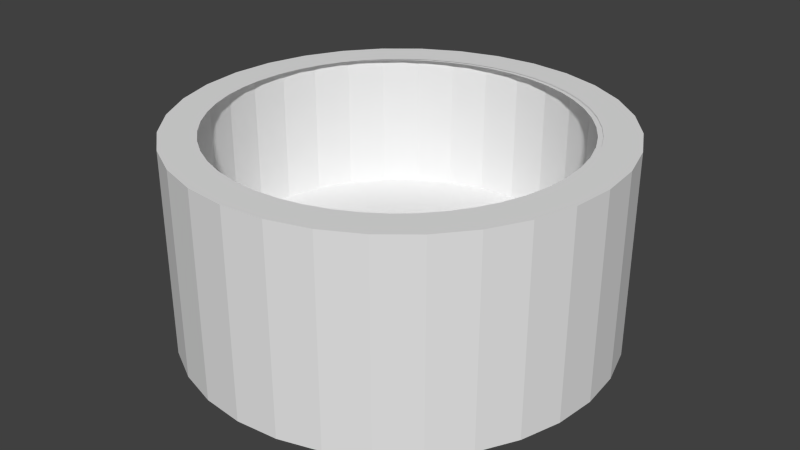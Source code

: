 # Source: Well.blend  (saved by Blender 2.74.0; exported with 4.5.12 LTS)
import bpy
from mathutils import Matrix  # noqa: F401  (used for matrix-valued properties, if any)

bpy.ops.wm.read_factory_settings(use_empty=True)
scene = bpy.context.scene
scene.name = 'Scene'

# ---- collections
col_collection_1 = bpy.data.collections.new('Collection 1'); scene.collection.children.link(col_collection_1)

# ---- world
world_world = bpy.data.worlds.new('World'); scene.world = world_world
world_world.color = (0.05088, 0.05088, 0.05088)
world_world.use_sun_shadow = False
world_world.sun_shadow_jitter_overblur = 0.0
world_world.cycles.sampling_method = 'MANUAL'
world_world.cycles.sample_map_resolution = 256

# ---- meshes
me_cylinder_005 = bpy.data.meshes.new('Cylinder.005')
me_cylinder_005.from_pydata([(0.001171, 0.9919, 0.9303), (0.001171, 0.9919, 2.93), (0.1963, 0.9727, 0.9303), (0.1963, 0.9727, 2.93), (0.3839, 0.9158, 0.9303), (0.3839, 0.9158, 2.93), (0.5567, 0.8234, 0.9303), (0.5567, 0.8234, 2.93), (0.7083, 0.699, 0.9303), (0.7083, 0.699, 2.93), (0.8326, 0.5475, 0.9303), (0.8326, 0.5475, 2.93), (0.9251, 0.3746, 0.9303), (0.9251, 0.3746, 2.93), (0.982, 0.187, 0.9303), (0.982, 0.187, 2.93), (1.001, -0.008101, 0.9303), (1.001, -0.008101, 2.93), (0.982, -0.2032, 0.9303), (0.982, -0.2032, 2.93), (0.9251, -0.3908, 0.9303), (0.9251, -0.3908, 2.93), (0.8326, -0.5637, 0.9303), (0.8326, -0.5637, 2.93), (0.7083, -0.7152, 0.9303), (0.7083, -0.7152, 2.93), (0.5567, -0.8396, 0.9303), (0.5567, -0.8396, 2.93), (0.3839, -0.932, 0.9303), (0.3839, -0.932, 2.93), (0.1963, -0.9889, 0.9303), (0.1963, -0.9889, 2.93), (0.001171, -1.008, 0.9303), (0.001171, -1.008, 2.93), (-0.1939, -0.9889, 0.9303), (-0.1939, -0.9889, 2.93), (-0.3815, -0.932, 0.9303), (-0.3815, -0.932, 2.93), (-0.5544, -0.8396, 0.9303), (-0.5544, -0.8396, 2.93), (-0.7059, -0.7152, 0.9303), (-0.7059, -0.7152, 2.93), (-0.8303, -0.5637, 0.9303), (-0.8303, -0.5637, 2.93), (-0.9227, -0.3908, 0.9303), (-0.9227, -0.3908, 2.93), (-0.9796, -0.2032, 0.9303), (-0.9796, -0.2032, 2.93), (-0.9988, -0.0081, 0.9303), (-0.9988, -0.0081, 2.93), (-0.9796, 0.187, 0.9303), (-0.9796, 0.187, 2.93), (-0.9227, 0.3746, 0.9303), (-0.9227, 0.3746, 2.93), (-0.8303, 0.5475, 0.9303), (-0.8303, 0.5475, 2.93), (-0.7059, 0.699, 0.9303), (-0.7059, 0.699, 2.93), (-0.5544, 0.8234, 0.9303), (-0.5544, 0.8234, 2.93), (-0.3815, 0.9158, 0.9303), (-0.3815, 0.9158, 2.93), (-0.1939, 0.9727, 0.9303), (-0.1939, 0.9727, 2.93), (-0.8972, -0.3849, 2.93), (-0.9382, -0.2669, 2.93), (-0.9637, -0.1424, 2.93), (-0.9724, -0.0126, 2.93), (-0.9637, 0.1172, 2.93), (-0.9382, 0.2417, 2.93), (-0.8972, 0.3597, 2.93), (-0.8417, 0.4702, 2.93), (-0.773, 0.5719, 2.93), (-0.6921, 0.6638, 2.93), (-0.6003, 0.7447, 2.93), (-0.4985, 0.8134, 2.93), (-0.388, 0.8689, 2.93), (-0.27, 0.9099, 2.93), (-0.1455, 0.9353, 2.93), (-0.01574, 0.9441, 2.93), (0.114, 0.9353, 2.93), (0.2385, 0.9099, 2.93), (0.3566, 0.8689, 2.93), (0.467, 0.8134, 2.93), (0.5688, 0.7447, 2.93), (0.6607, 0.6638, 2.93), (0.7415, 0.5719, 2.93), (0.8103, 0.4702, 2.93), (0.8657, 0.3597, 2.93), (0.9067, 0.2417, 2.93), (0.9322, 0.1172, 2.93), (0.9409, -0.0126, 2.93), (0.9322, -0.1424, 2.93), (0.9067, -0.2669, 2.93), (0.8657, -0.3849, 2.93), (0.8103, -0.4954, 2.93), (0.7415, -0.5971, 2.93), (0.6607, -0.689, 2.93), (0.5688, -0.7699, 2.93), (0.467, -0.8386, 2.93), (0.3566, -0.8941, 2.93), (0.2385, -0.9351, 2.93), (0.114, -0.9605, 2.93), (-0.01574, -0.9692, 2.93), (-0.1455, -0.9605, 2.93), (-0.27, -0.9351, 2.93), (-0.388, -0.894, 2.93), (-0.4985, -0.8386, 2.93), (-0.6003, -0.7699, 2.93), (-0.6921, -0.689, 2.93), (-0.773, -0.5971, 2.93), (-0.8417, -0.4954, 2.93)], [], [(0, 1, 3, 2), (2, 3, 5, 4), (4, 5, 7, 6), (6, 7, 9, 8), (8, 9, 11, 10), (10, 11, 13, 12), (12, 13, 15, 14), (14, 15, 17, 16), (16, 17, 19, 18), (18, 19, 21, 20), (20, 21, 23, 22), (22, 23, 25, 24), (24, 25, 27, 26), (26, 27, 29, 28), (28, 29, 31, 30), (30, 31, 33, 32), (32, 33, 35, 34), (34, 35, 37, 36), (36, 37, 39, 38), (38, 39, 41, 40), (40, 41, 43, 42), (42, 43, 45, 44), (44, 45, 47, 46), (46, 47, 49, 48), (48, 49, 51, 50), (50, 51, 53, 52), (52, 53, 55, 54), (54, 55, 57, 56), (56, 57, 59, 58), (58, 59, 61, 60), (62, 63, 1, 0), (60, 61, 63, 62), (0, 2, 4, 6, 8, 10, 12, 14, 16, 18, 20, 22, 24, 26, 28, 30, 32, 34, 36, 38, 40, 42, 44, 46, 48, 50, 52, 54, 56, 58, 60, 62), (3, 1, 63, 61, 59, 57, 55, 53, 51, 49, 47, 45, 64, 65, 66, 67, 68, 69, 70, 71, 72, 73, 74, 75, 76, 77, 78, 79, 80, 81, 82, 83, 84, 85, 86, 87, 88, 13, 11, 9, 7, 5), (13, 88, 89, 90, 91, 92, 93, 94, 95, 96, 97, 98, 99, 100, 101, 102, 103, 104, 105, 106, 107, 108, 109, 110, 111, 64, 45, 43, 41, 39, 37, 35, 33, 31, 29, 27, 25, 23, 21, 19, 17, 15)])
me_cylinder_005.use_remesh_preserve_volume = False
me_cylinder_005.use_remesh_preserve_attributes = False
me_cylinder_005.use_mirror_vertex_groups = False
me_cylinder_005.update()
me_cylinder_004 = bpy.data.meshes.new('Cylinder.004')
me_cylinder_004.from_pydata([(0.0, 1.0, 0.0), (0.0, 1.0, 2.0), (0.1951, 0.9808, 0.0), (0.1951, 0.9808, 2.0), (0.3827, 0.9239, 0.0), (0.3827, 0.9239, 2.0), (0.5556, 0.8315, 0.0), (0.5556, 0.8315, 2.0), (0.7071, 0.7071, 0.0), (0.7071, 0.7071, 2.0), (0.8315, 0.5556, 0.0), (0.8315, 0.5556, 2.0), (0.9239, 0.3827, 0.0), (0.9239, 0.3827, 2.0), (0.9808, 0.1951, 0.0), (0.9808, 0.1951, 2.0), (1.0, 7.55e-08, 0.0), (1.0, 7.55e-08, 2.0), (0.9808, -0.1951, 0.0), (0.9808, -0.1951, 2.0), (0.9239, -0.3827, 0.0), (0.9239, -0.3827, 2.0), (0.8315, -0.5556, 0.0), (0.8315, -0.5556, 2.0), (0.7071, -0.7071, 0.0), (0.7071, -0.7071, 2.0), (0.5556, -0.8315, 0.0), (0.5556, -0.8315, 2.0), (0.3827, -0.9239, 0.0), (0.3827, -0.9239, 2.0), (0.1951, -0.9808, 0.0), (0.1951, -0.9808, 2.0), (-3.258e-07, -1.0, 0.0), (-3.258e-07, -1.0, 2.0), (-0.1951, -0.9808, 0.0), (-0.1951, -0.9808, 2.0), (-0.3827, -0.9239, 0.0), (-0.3827, -0.9239, 2.0), (-0.5556, -0.8315, 0.0), (-0.5556, -0.8315, 2.0), (-0.7071, -0.7071, 0.0), (-0.7071, -0.7071, 2.0), (-0.8315, -0.5556, 0.0), (-0.8315, -0.5556, 2.0), (-0.9239, -0.3827, 0.0), (-0.9239, -0.3827, 2.0), (-0.9808, -0.1951, 0.0), (-0.9808, -0.1951, 2.0), (-1.0, 9.656e-07, 0.0), (-1.0, 9.656e-07, 2.0), (-0.9808, 0.1951, 0.0), (-0.9808, 0.1951, 2.0), (-0.9239, 0.3827, 0.0), (-0.9239, 0.3827, 2.0), (-0.8315, 0.5556, 0.0), (-0.8315, 0.5556, 2.0), (-0.7071, 0.7071, 0.0), (-0.7071, 0.7071, 2.0), (-0.5556, 0.8315, 0.0), (-0.5556, 0.8315, 2.0), (-0.3827, 0.9239, 0.0), (-0.3827, 0.9239, 2.0), (-0.1951, 0.9808, 0.0), (-0.1951, 0.9808, 2.0), (0.5931, -0.5928, 2.0), (0.5127, -0.6635, 2.0), (0.4238, -0.7236, 2.0), (0.3273, -0.772, 2.0), (0.2241, -0.8079, 2.0), (0.1153, -0.8301, 2.0), (0.001822, -0.8378, 2.0), (-0.1116, -0.8301, 2.0), (-0.2204, -0.8079, 2.0), (-0.3236, -0.772, 2.0), (-0.4202, -0.7236, 2.0), (-0.5091, -0.6635, 2.0), (-0.5894, -0.5928, 2.0), (-0.6601, -0.5125, 2.0), (-0.7202, -0.4236, 2.0), (-0.7687, -0.327, 2.0), (-0.8045, -0.2238, 2.0), (-0.8268, -0.115, 2.0), (-0.8344, -0.001571, 2.0), (-0.8268, 0.1119, 2.0), (-0.8045, 0.2207, 2.0), (-0.7687, 0.3239, 2.0), (-0.7202, 0.4204, 2.0), (-0.6601, 0.5094, 2.0), (-0.5894, 0.5897, 2.0), (-0.5091, 0.6604, 2.0), (-0.4202, 0.7204, 2.0), (-0.3236, 0.7689, 2.0), (-0.2204, 0.8048, 2.0), (-0.1116, 0.827, 2.0), (0.001822, 0.8346, 2.0), (0.1153, 0.827, 2.0), (0.2241, 0.8048, 2.0), (0.3273, 0.7689, 2.0), (0.4238, 0.7204, 2.0), (0.5127, 0.6604, 2.0), (0.5931, 0.5897, 2.0), (0.6638, 0.5094, 2.0), (0.7238, 0.4204, 2.0), (0.7723, 0.3239, 2.0), (0.8082, 0.2207, 2.0), (0.8304, 0.1119, 2.0), (0.838, -0.001571, 2.0), (0.8304, -0.115, 2.0), (0.8082, -0.2238, 2.0), (0.7723, -0.327, 2.0), (0.7238, -0.4236, 2.0), (0.6638, -0.5125, 2.0)], [], [(0, 1, 3, 2), (2, 3, 5, 4), (4, 5, 7, 6), (6, 7, 9, 8), (8, 9, 11, 10), (10, 11, 13, 12), (12, 13, 15, 14), (14, 15, 17, 16), (16, 17, 19, 18), (18, 19, 21, 20), (20, 21, 23, 22), (22, 23, 25, 24), (24, 25, 27, 26), (26, 27, 29, 28), (28, 29, 31, 30), (30, 31, 33, 32), (32, 33, 35, 34), (34, 35, 37, 36), (36, 37, 39, 38), (38, 39, 41, 40), (40, 41, 43, 42), (42, 43, 45, 44), (44, 45, 47, 46), (46, 47, 49, 48), (48, 49, 51, 50), (50, 51, 53, 52), (52, 53, 55, 54), (54, 55, 57, 56), (56, 57, 59, 58), (58, 59, 61, 60), (62, 63, 1, 0), (60, 61, 63, 62), (0, 2, 4, 6, 8, 10, 12, 14, 16, 18, 20, 22, 24, 26, 28, 30, 32, 34, 36, 38, 40, 42, 44, 46, 48, 50, 52, 54, 56, 58, 60, 62), (25, 64, 65, 66, 67, 68, 69, 70, 71, 72, 73, 74, 75, 76, 77, 78, 79, 80, 81, 82, 83, 84, 85, 86, 87, 88, 57, 55, 53, 51, 49, 47, 45, 43, 41, 39, 37, 35, 33, 31, 29, 27), (3, 1, 63, 61, 59, 57, 88, 89, 90, 91, 92, 93, 94, 95, 96, 97, 98, 99, 100, 101, 102, 103, 104, 105, 106, 107, 108, 109, 110, 111, 64, 25, 23, 21, 19, 17, 15, 13, 11, 9, 7, 5)])
me_cylinder_004.use_remesh_preserve_volume = False
me_cylinder_004.use_remesh_preserve_attributes = False
me_cylinder_004.use_mirror_vertex_groups = False
me_cylinder_004.update()

# ---- curves / text
cu_surface = bpy.data.curves.new('Surface', 'CURVE')
cu_surface.dimensions = '3D'
_sp = cu_surface.splines.new('NURBS'); _sp.points.add(15)
_sp.points.foreach_set('co', [0.01614, -1.009, 0.318, 1.0, -0.9839, -1.009, 0.318, 0.3536, -0.9839, -0.008722, 0.318, 1.0, -0.9839, 0.9913, 0.318, 0.3536, 0.01614, 0.9913, 0.318, 1.0, 1.016, 0.9913, 0.318, 0.3536, 1.016, -0.008722, 0.318, 1.0, 1.016, -1.009, 0.318, 0.3536, 0.01614, -1.009, 2.318, 1.0, -0.9839, -1.009, 2.318, 0.3536, -0.9839, -0.008722, 2.318, 1.0, -0.9839, 0.9913, 2.318, 0.3536, 0.01614, 0.9913, 2.318, 1.0, 1.016, 0.9913, 2.318, 0.3536, 1.016, -0.008722, 2.318, 1.0, 1.016, -1.009, 2.318, 0.3536])
_sp.order_v = 2
_sp.resolution_u = 4
_sp.resolution_v = 4
_sp.use_cyclic_u = True
cu_surface.use_path_clamp = True
cu_surface.bevel_resolution = 0
cu_surface.resolution_u = 4
cu_surface.resolution_v = 4
cu_surface.fill_mode = 'HALF'

# ---- objects
ob_surface = bpy.data.objects.new('Surface', cu_surface)
ob_cylinder_001 = bpy.data.objects.new('Cylinder.001', me_cylinder_005)
ob_cylinder = bpy.data.objects.new('Cylinder', me_cylinder_004)

# ---- transforms, parenting, visibility, modifiers, constraints
ob_surface.location = (-0.02718, 0.0, 0.0)
ob_surface.scale = (0.8322, 0.8322, 0.4139)
ob_surface.empty_image_offset = (0.0, 0.0)
ob_surface.lineart.crease_threshold = 0.0
ob_cylinder_001.location = (0.0, 0.0, 0.0)
ob_cylinder_001.scale = (0.8699, 0.8699, 0.3258)
ob_cylinder_001.lineart.crease_threshold = 0.0
ob_cylinder.location = (0.0, 0.0, 0.008712)
ob_cylinder.scale = (1.0, 1.0, 0.4747)
ob_cylinder.lineart.crease_threshold = 0.0

# ---- collection membership
col_collection_1.objects.link(ob_surface)
col_collection_1.objects.link(ob_cylinder_001)
col_collection_1.objects.link(ob_cylinder)

# ---- scene / render settings (as saved in the file)
scene.frame_start = 1; scene.frame_end = 250; scene.frame_set(1)
scene.render.engine = 'BLENDER_EEVEE_NEXT'
scene.render.resolution_percentage = 50
scene.render.dither_intensity = 0.0
scene.cycles.use_denoising = False
scene.cycles.samples = 10
scene.cycles.sampling_pattern = 'TABULATED_SOBOL'
scene.cycles.light_sampling_threshold = 0.0
scene.cycles.use_adaptive_sampling = False
scene.cycles.use_light_tree = False
scene.cycles.blur_glossy = 0.0
scene.cycles.pixel_filter_type = 'GAUSSIAN'
scene.cycles.sample_clamp_indirect = 0.0
scene.view_settings.view_transform = 'Standard'
bpy.context.view_layer.update()

# ---- added for rendering (the .blend has no active camera and no usable light): camera, sun
cam_auto = bpy.data.cameras.new('AutoCamera')
cam_auto.lens = 50.0
cam_auto.sensor_width = 36.0
cam_auto.clip_end = 1000.0
ob_auto_camera = bpy.data.objects.new('AutoCamera', cam_auto)
scene.collection.objects.link(ob_auto_camera)
ob_auto_camera.location = (2.76083, -3.313, 2.69278)
ob_auto_camera.rotation_euler = (1.09748, -7.21219e-08, 0.694738)
scene.camera = ob_auto_camera
light_auto_sun = bpy.data.lights.new('AutoSun', 'SUN')
light_auto_sun.energy = 3.0
light_auto_sun.angle = 0.0523599
ob_auto_sun = bpy.data.objects.new('AutoSun', light_auto_sun)
scene.collection.objects.link(ob_auto_sun)
ob_auto_sun.rotation_euler = (0.872665, 0.174533, 0.523599)
bpy.context.view_layer.update()
